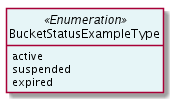

The diagram above was rendered by PlantUML. Its source (embedded in the PNG):
@startuml
hide circle
hide methods
hide stereotype
show <<Enumeration>> stereotype
skinparam class {
   BackgroundColor<<Enumeration>> #E6F5F7
   BackgroundColor<<Ref>> #FFFFE0
   BackgroundColor<<Pivot>> #FFFFFFF
   BackgroundColor #FCF2E3
}

class BucketStatusExampleType  <<Pivot>> {

}

class BucketStatusExampleType <<Enumeration>> {
    active
    suspended
    expired
}


@enduml